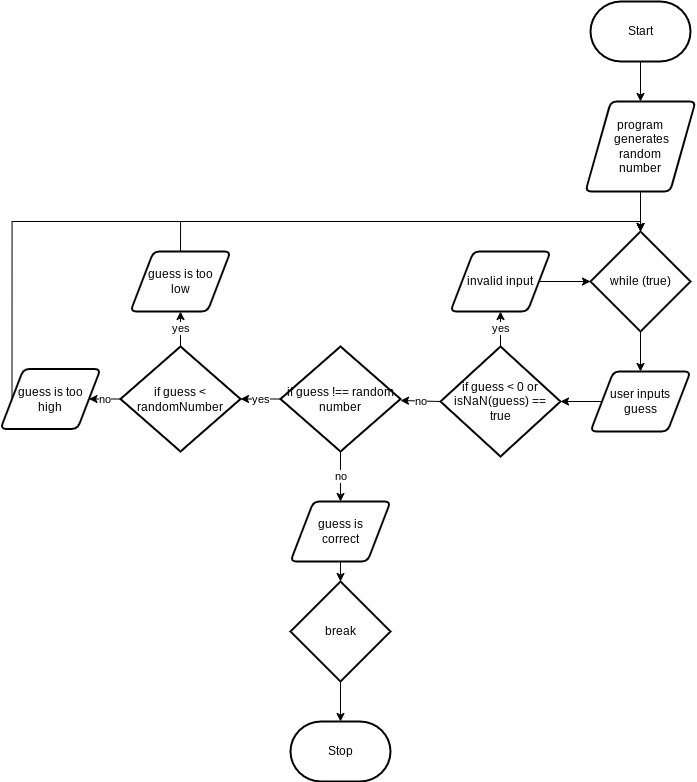

The diagram above was exported from draw.io. Its source (the exported page's mxGraphModel, read from the mxfile embedded in the PNG):
<mxGraphModel dx="1965" dy="956" grid="1" gridSize="10" guides="1" tooltips="1" connect="1" arrows="1" fold="1" page="1" pageScale="1" pageWidth="827" pageHeight="1169" math="0" shadow="0">
  <root>
    <mxCell id="0" />
    <mxCell id="1" parent="0" />
    <mxCell id="4" style="edgeStyle=none;html=1;exitX=0.5;exitY=1;exitDx=0;exitDy=0;exitPerimeter=0;entryX=0.5;entryY=0;entryDx=0;entryDy=0;" edge="1" parent="1" source="2" target="3">
      <mxGeometry relative="1" as="geometry" />
    </mxCell>
    <mxCell id="2" value="Start" style="strokeWidth=2;html=1;shape=mxgraph.flowchart.terminator;whiteSpace=wrap;" vertex="1" parent="1">
      <mxGeometry x="290" y="240" width="100" height="60" as="geometry" />
    </mxCell>
    <mxCell id="8" style="edgeStyle=none;html=1;exitX=0.5;exitY=1;exitDx=0;exitDy=0;entryX=0.5;entryY=0;entryDx=0;entryDy=0;entryPerimeter=0;" edge="1" parent="1" source="3" target="5">
      <mxGeometry relative="1" as="geometry" />
    </mxCell>
    <mxCell id="3" value="program&lt;br&gt;&amp;nbsp;generates &lt;br&gt;random &lt;br&gt;number" style="shape=parallelogram;html=1;strokeWidth=2;perimeter=parallelogramPerimeter;whiteSpace=wrap;rounded=1;arcSize=12;size=0.23;" vertex="1" parent="1">
      <mxGeometry x="285" y="340" width="110" height="90" as="geometry" />
    </mxCell>
    <mxCell id="9" style="edgeStyle=none;html=1;exitX=0.5;exitY=1;exitDx=0;exitDy=0;exitPerimeter=0;entryX=0.5;entryY=0;entryDx=0;entryDy=0;" edge="1" parent="1" source="5" target="7">
      <mxGeometry relative="1" as="geometry" />
    </mxCell>
    <mxCell id="5" value="while (true)" style="strokeWidth=2;html=1;shape=mxgraph.flowchart.decision;whiteSpace=wrap;" vertex="1" parent="1">
      <mxGeometry x="290" y="470" width="100" height="100" as="geometry" />
    </mxCell>
    <mxCell id="11" style="edgeStyle=none;html=1;exitX=0;exitY=0.5;exitDx=0;exitDy=0;" edge="1" parent="1" source="7" target="10">
      <mxGeometry relative="1" as="geometry" />
    </mxCell>
    <mxCell id="7" value="user inputs &lt;br&gt;guess" style="shape=parallelogram;html=1;strokeWidth=2;perimeter=parallelogramPerimeter;whiteSpace=wrap;rounded=1;arcSize=12;size=0.23;" vertex="1" parent="1">
      <mxGeometry x="290" y="610" width="100" height="60" as="geometry" />
    </mxCell>
    <mxCell id="15" value="no" style="edgeStyle=none;html=1;exitX=0;exitY=0.5;exitDx=0;exitDy=0;exitPerimeter=0;" edge="1" parent="1" source="10" target="14">
      <mxGeometry relative="1" as="geometry" />
    </mxCell>
    <mxCell id="54" value="yes" style="edgeStyle=orthogonalEdgeStyle;rounded=0;html=1;exitX=0.5;exitY=0;exitDx=0;exitDy=0;exitPerimeter=0;entryX=0.5;entryY=1;entryDx=0;entryDy=0;" edge="1" parent="1" source="10" target="12">
      <mxGeometry relative="1" as="geometry" />
    </mxCell>
    <mxCell id="10" value="if guess &amp;lt; 0 or isNaN(guess) == &lt;br&gt;true" style="strokeWidth=2;html=1;shape=mxgraph.flowchart.decision;whiteSpace=wrap;" vertex="1" parent="1">
      <mxGeometry x="140" y="585" width="120" height="110" as="geometry" />
    </mxCell>
    <mxCell id="55" style="edgeStyle=orthogonalEdgeStyle;rounded=0;html=1;exitX=1;exitY=0.5;exitDx=0;exitDy=0;entryX=0;entryY=0.5;entryDx=0;entryDy=0;entryPerimeter=0;" edge="1" parent="1" source="12" target="5">
      <mxGeometry relative="1" as="geometry" />
    </mxCell>
    <mxCell id="12" value="invalid input" style="shape=parallelogram;html=1;strokeWidth=2;perimeter=parallelogramPerimeter;whiteSpace=wrap;rounded=1;arcSize=12;size=0.23;" vertex="1" parent="1">
      <mxGeometry x="150" y="490" width="100" height="60" as="geometry" />
    </mxCell>
    <mxCell id="17" value="yes" style="edgeStyle=none;html=1;exitX=0;exitY=0.5;exitDx=0;exitDy=0;exitPerimeter=0;" edge="1" parent="1" source="14" target="16">
      <mxGeometry relative="1" as="geometry" />
    </mxCell>
    <mxCell id="31" value="no" style="edgeStyle=orthogonalEdgeStyle;rounded=0;html=1;exitX=0.5;exitY=1;exitDx=0;exitDy=0;exitPerimeter=0;" edge="1" parent="1" source="14" target="30">
      <mxGeometry relative="1" as="geometry" />
    </mxCell>
    <mxCell id="14" value="if guess !== random number" style="strokeWidth=2;html=1;shape=mxgraph.flowchart.decision;whiteSpace=wrap;" vertex="1" parent="1">
      <mxGeometry x="-20" y="585" width="120" height="105" as="geometry" />
    </mxCell>
    <mxCell id="25" value="no" style="edgeStyle=orthogonalEdgeStyle;rounded=0;html=1;exitX=0;exitY=0.5;exitDx=0;exitDy=0;exitPerimeter=0;entryX=1;entryY=0.5;entryDx=0;entryDy=0;" edge="1" parent="1" source="16" target="24">
      <mxGeometry relative="1" as="geometry" />
    </mxCell>
    <mxCell id="49" value="yes" style="edgeStyle=orthogonalEdgeStyle;rounded=0;html=1;exitX=0.5;exitY=0;exitDx=0;exitDy=0;exitPerimeter=0;entryX=0.5;entryY=1;entryDx=0;entryDy=0;" edge="1" parent="1" source="16" target="21">
      <mxGeometry relative="1" as="geometry" />
    </mxCell>
    <mxCell id="16" value="if guess &amp;lt; randomNumber" style="strokeWidth=2;html=1;shape=mxgraph.flowchart.decision;whiteSpace=wrap;" vertex="1" parent="1">
      <mxGeometry x="-180" y="585" width="120" height="105" as="geometry" />
    </mxCell>
    <mxCell id="19" value="Stop" style="strokeWidth=2;html=1;shape=mxgraph.flowchart.terminator;whiteSpace=wrap;" vertex="1" parent="1">
      <mxGeometry x="-10" y="960" width="100" height="60" as="geometry" />
    </mxCell>
    <mxCell id="59" style="edgeStyle=orthogonalEdgeStyle;rounded=0;html=1;exitX=0;exitY=0.5;exitDx=0;exitDy=0;entryX=0.5;entryY=0;entryDx=0;entryDy=0;entryPerimeter=0;" edge="1" parent="1" source="24" target="5">
      <mxGeometry relative="1" as="geometry">
        <Array as="points">
          <mxPoint x="-288" y="460" />
          <mxPoint x="340" y="460" />
        </Array>
      </mxGeometry>
    </mxCell>
    <mxCell id="24" value="guess is too &lt;br&gt;high" style="shape=parallelogram;html=1;strokeWidth=2;perimeter=parallelogramPerimeter;whiteSpace=wrap;rounded=1;arcSize=12;size=0.23;" vertex="1" parent="1">
      <mxGeometry x="-300" y="607.5" width="100" height="60" as="geometry" />
    </mxCell>
    <mxCell id="43" style="edgeStyle=orthogonalEdgeStyle;rounded=0;html=1;exitX=0.5;exitY=1;exitDx=0;exitDy=0;exitPerimeter=0;" edge="1" parent="1" source="26" target="19">
      <mxGeometry relative="1" as="geometry" />
    </mxCell>
    <mxCell id="26" value="break" style="strokeWidth=2;html=1;shape=mxgraph.flowchart.decision;whiteSpace=wrap;" vertex="1" parent="1">
      <mxGeometry x="-10" y="820" width="100" height="100" as="geometry" />
    </mxCell>
    <mxCell id="37" style="edgeStyle=orthogonalEdgeStyle;rounded=0;html=1;exitX=0.5;exitY=1;exitDx=0;exitDy=0;" edge="1" parent="1" source="30" target="26">
      <mxGeometry relative="1" as="geometry" />
    </mxCell>
    <mxCell id="30" value="guess is &lt;br&gt;correct" style="shape=parallelogram;html=1;strokeWidth=2;perimeter=parallelogramPerimeter;whiteSpace=wrap;rounded=1;arcSize=12;size=0.23;" vertex="1" parent="1">
      <mxGeometry x="-10" y="740" width="100" height="60" as="geometry" />
    </mxCell>
    <mxCell id="60" style="edgeStyle=orthogonalEdgeStyle;rounded=0;html=1;exitX=0.5;exitY=0;exitDx=0;exitDy=0;entryX=0.5;entryY=0;entryDx=0;entryDy=0;entryPerimeter=0;" edge="1" parent="1" source="21" target="5">
      <mxGeometry relative="1" as="geometry">
        <Array as="points">
          <mxPoint x="-120" y="460" />
          <mxPoint x="340" y="460" />
        </Array>
      </mxGeometry>
    </mxCell>
    <mxCell id="21" value="guess is too &lt;br&gt;low" style="shape=parallelogram;html=1;strokeWidth=2;perimeter=parallelogramPerimeter;whiteSpace=wrap;rounded=1;arcSize=12;size=0.23;" vertex="1" parent="1">
      <mxGeometry x="-170" y="490" width="100" height="60" as="geometry" />
    </mxCell>
  </root>
</mxGraphModel>